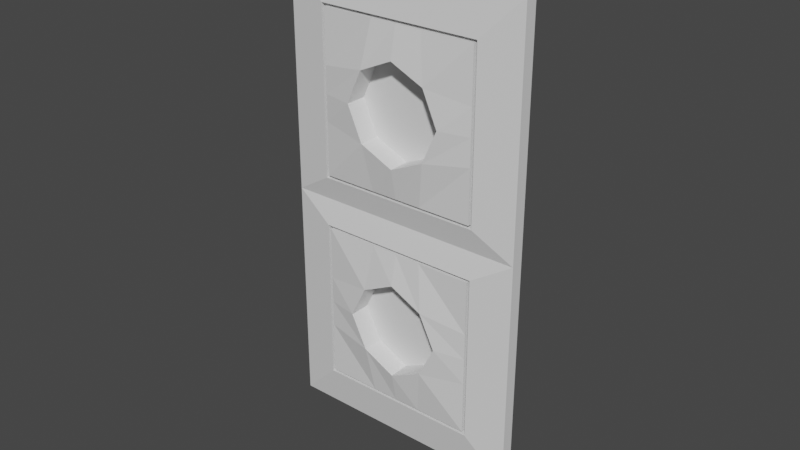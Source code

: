 # Source: socket_2Slots.blend  (saved by Blender 2.82.7; exported with 4.5.12 LTS)
import bpy
from mathutils import Matrix  # noqa: F401  (used for matrix-valued properties, if any)

bpy.ops.wm.read_factory_settings(use_empty=True)
scene = bpy.context.scene
scene.name = 'Scene'

# ---- materials (node trees are filled in below, after node groups)
mat_material = bpy.data.materials.new('Material')
mat_material.alpha_threshold = 0.0
mat_material.use_transparent_shadow = False
mat_material.line_color = (0.0, 0.0, 0.0, 1.0)

# ---- material node trees
mat_material.use_nodes = True; mat_material.node_tree.nodes.clear()
_N = mat_material.node_tree.nodes; _L = mat_material.node_tree.links
n0 = _N.new('ShaderNodeOutputMaterial'); n0.name = 'Material Output'; n0.location = (300, 300)
n1 = _N.new('ShaderNodeBsdfPrincipled'); n1.name = 'Principled BSDF'; n1.location = (10, 300)
n1.distribution = 'GGX'
n1.subsurface_method = 'BURLEY'
n1.inputs[2].default_value = 0.4
n1.inputs[3].default_value = 1.45
n1.inputs[27].default_value = (0.0, 0.0, 0.0, 1.0)
n1.inputs[28].default_value = 1.0
_L.new(n1.outputs[0], n0.inputs[0])
n0.is_active_output = True

# ---- world
world_world = bpy.data.worlds.new('World'); scene.world = world_world
world_world.use_nodes = True; world_world.node_tree.nodes.clear()
_N = world_world.node_tree.nodes; _L = world_world.node_tree.links
n0 = _N.new('ShaderNodeOutputWorld'); n0.name = 'World Output'; n0.location = (300, 300)
n1 = _N.new('ShaderNodeBackground'); n1.name = 'Background'; n1.location = (10, 300)
n1.inputs[0].default_value = (0.05088, 0.05088, 0.05088, 1.0)
_L.new(n1.outputs[0], n0.inputs[0])
n0.is_active_output = True
world_world.color = (0.05088, 0.05088, 0.05088)
world_world.use_sun_shadow = False
world_world.sun_shadow_jitter_overblur = 0.0

# ---- meshes
me_socket = bpy.data.meshes.new('Socket')
me_socket.from_pydata([(0.04, 5.588e-09, 0.15), (0.04, 0.0, 0.0), (0.04, -0.004, 0.15), (0.04, -0.004, 0.0), (-0.04, 5.588e-09, 0.15), (-0.04, 0.0, 0.0), (-0.04, -0.004, 0.15), (-0.04, -0.004, 0.0), (-0.04, -0.004, 0.075), (-0.04, 2.794e-09, 0.075), (0.04, -0.004, 0.075), (0.04, 2.794e-09, 0.075), (-0.027, -0.006, 0.013), (0.027, -0.006, 0.013), (-0.027, -0.006, 0.137), (0.027, -0.006, 0.137), (-0.027, -0.006, 0.067), (0.027, -0.006, 0.067), (-0.027, -0.006, 0.083), (0.027, -0.006, 0.083), (-0.027, -0.004, 0.137), (0.027, -0.004, 0.137), (-0.027, -0.004, 0.083), (0.027, -0.004, 0.083), (-0.027, -0.004, 0.013), (0.027, -0.004, 0.013), (-0.027, -0.004, 0.067), (0.027, -0.004, 0.067), (0.026, -0.004, 0.066), (0.026, -0.004, 0.014), (-0.026, -0.004, 0.066), (-0.026, -0.004, 0.014), (0.026, -0.006, 0.066), (0.026, -0.006, 0.014), (-0.026, -0.006, 0.066), (-0.026, -0.006, 0.014), (0.026, -0.004, 0.084), (-0.026, -0.004, 0.084), (0.026, -0.004, 0.136), (-0.026, -0.004, 0.136), (0.026, -0.006, 0.084), (-0.026, -0.006, 0.084), (0.026, -0.006, 0.136), (-0.026, -0.006, 0.136), (0.04, -0.004, 0.05), (0.04, -0.004, 0.025), (0.04, 1.863e-09, 0.05), (0.04, 9.313e-10, 0.025), (-0.04, -0.004, 0.025), (-0.04, -0.004, 0.05), (-0.04, 9.313e-10, 0.025), (-0.04, 1.863e-09, 0.05), (0.027, -0.006, 0.031), (0.027, -0.006, 0.049), (-0.027, -0.006, 0.031), (-0.027, -0.006, 0.049), (0.027, -0.004, 0.031), (0.027, -0.004, 0.049), (-0.027, -0.004, 0.031), (-0.027, -0.004, 0.049), (0.026, -0.004, 0.04867), (0.026, -0.004, 0.03133), (-0.026, -0.004, 0.04867), (-0.026, -0.004, 0.03133), (0.026, -0.006, 0.04867), (0.026, -0.006, 0.03133), (-0.026, -0.006, 0.04867), (-0.026, -0.006, 0.03133), (-0.01333, -0.004, 0.0), (0.01333, -0.004, 0.0), (0.01333, -0.004, 0.15), (-0.01333, -0.004, 0.15), (-0.01333, 0.0, 0.0), (0.01333, 0.0, 0.0), (0.01333, 5.588e-09, 0.15), (-0.01333, 5.588e-09, 0.15), (-0.01333, -0.004, 0.075), (0.01333, -0.004, 0.075), (-0.009, -0.006, 0.013), (0.009, -0.006, 0.013), (-0.009, -0.006, 0.137), (0.009, -0.006, 0.137), (-0.009, -0.006, 0.067), (0.009, -0.006, 0.067), (-0.009, -0.006, 0.083), (0.009, -0.006, 0.083), (-0.009, -0.004, 0.137), (0.009, -0.004, 0.137), (-0.009, -0.004, 0.083), (0.009, -0.004, 0.083), (-0.009, -0.004, 0.013), (0.009, -0.004, 0.013), (-0.009, -0.004, 0.067), (0.009, -0.004, 0.067), (0.008667, -0.004, 0.066), (-0.008667, -0.004, 0.066), (0.008667, -0.004, 0.014), (-0.008667, -0.004, 0.014), (0.008667, -0.006, 0.066), (-0.008667, -0.006, 0.066), (0.008667, -0.006, 0.014), (-0.008667, -0.006, 0.014), (0.008667, -0.004, 0.084), (-0.008667, -0.004, 0.084), (0.008667, -0.004, 0.136), (-0.008667, -0.004, 0.136), (0.008667, -0.006, 0.084), (-0.008667, -0.006, 0.084), (0.008667, -0.006, 0.136), (-0.008667, -0.006, 0.136), (0.01073, -0.008, 0.02927), (-0.01073, -0.008, 0.02927), (0.01073, -0.008, 0.05073), (-0.01073, -0.008, 0.05073), (-0.04, -0.004, 0.1), (-0.04, -0.004, 0.125), (-0.04, 3.725e-09, 0.1), (-0.04, 4.657e-09, 0.125), (0.04, -0.004, 0.125), (0.04, -0.004, 0.1), (0.04, 4.657e-09, 0.125), (0.04, 3.725e-09, 0.1), (0.027, -0.006, 0.119), (0.027, -0.006, 0.101), (-0.027, -0.006, 0.119), (-0.027, -0.006, 0.101), (0.027, -0.004, 0.119), (0.027, -0.004, 0.101), (-0.027, -0.004, 0.119), (-0.027, -0.004, 0.101), (0.026, -0.004, 0.1013), (0.026, -0.004, 0.1187), (-0.026, -0.004, 0.1013), (-0.026, -0.004, 0.1187), (0.026, -0.006, 0.1013), (0.026, -0.006, 0.1187), (-0.026, -0.006, 0.1013), (-0.026, -0.006, 0.1187), (-0.01104, -0.008, 0.121), (-0.01104, -0.008, 0.09896), (0.01104, -0.008, 0.121), (0.01104, -0.008, 0.09896), (1.211e-08, -0.004, 0.0), (1.024e-08, -0.004, 0.15), (1.211e-08, 0.0, 0.0), (1.024e-08, 5.588e-09, 0.15), (1.211e-08, -0.004, 0.075), (0.0, -0.006, 0.013), (0.0, -0.006, 0.137), (0.0, -0.006, 0.067), (0.0, -0.006, 0.083), (0.0, -0.004, 0.137), (0.0, -0.004, 0.083), (0.0, -0.004, 0.013), (0.0, -0.004, 0.067), (0.0, -0.004, 0.066), (0.0, -0.004, 0.014), (0.0, -0.006, 0.066), (0.0, -0.006, 0.014), (0.0, -0.004, 0.084), (0.0, -0.004, 0.136), (0.0, -0.006, 0.084), (0.0, -0.006, 0.136), (0.0, -0.008, 0.024), (0.0, -0.008, 0.056), (0.0, -0.008, 0.094), (0.0, -0.008, 0.126), (-0.04, -0.004, 0.1125), (-0.04, 4.191e-09, 0.1125), (0.04, -0.004, 0.1125), (0.04, 4.191e-09, 0.1125), (0.027, -0.006, 0.11), (-0.027, -0.006, 0.11), (0.027, -0.004, 0.11), (-0.027, -0.004, 0.11), (0.026, -0.004, 0.11), (-0.026, -0.004, 0.11), (0.026, -0.006, 0.11), (-0.026, -0.006, 0.11), (-0.016, -0.008, 0.11), (0.016, -0.008, 0.11), (0.04, -0.004, 0.0375), (0.04, 1.397e-09, 0.0375), (-0.04, -0.004, 0.0375), (-0.04, 1.397e-09, 0.0375), (0.027, -0.006, 0.04), (-0.027, -0.006, 0.04), (0.027, -0.004, 0.04), (-0.027, -0.004, 0.04), (0.026, -0.004, 0.04), (-0.026, -0.004, 0.04), (0.026, -0.006, 0.04), (-0.026, -0.006, 0.04), (0.016, -0.008, 0.04), (-0.016, -0.008, 0.04), (-0.016, -0.001, 0.11), (0.0, -0.001, 0.024), (-0.01073, -0.001, 0.02927), (0.0, -0.001, 0.056), (-0.01073, -0.001, 0.05073), (0.016, -0.001, 0.04), (0.01073, -0.001, 0.02927), (-0.016, -0.001, 0.04), (0.01073, -0.001, 0.05073), (0.0, -0.001, 0.04), (-0.01104, -0.001, 0.09896), (0.016, -0.001, 0.11), (0.01104, -0.001, 0.09896), (0.0, -0.001, 0.094), (0.0, -0.001, 0.126), (0.01104, -0.001, 0.121), (-0.01104, -0.001, 0.121), (0.0, -0.001, 0.11)], [], [(73, 1, 3, 69), (118, 120, 0, 2), (75, 4, 6, 71), (117, 115, 6, 4), (51, 49, 8, 9), (44, 46, 11, 10), (68, 78, 12, 7), (80, 71, 6, 14), (76, 82, 16, 8), (45, 52, 13, 3), (48, 7, 12, 54), (76, 8, 18, 84), (118, 2, 15, 122), (115, 124, 14, 6), (80, 14, 20, 86), (122, 15, 21, 126), (125, 18, 22, 129), (84, 18, 22, 88), (54, 12, 24, 58), (83, 17, 27, 93), (79, 13, 25, 91), (53, 17, 27, 57), (60, 57, 27, 28), (94, 93, 27, 28), (62, 30, 26, 59), (91, 25, 29, 96), (63, 31, 35, 67), (94, 28, 32, 98), (60, 28, 32, 64), (96, 29, 33, 100), (113, 99, 34, 66), (102, 36, 23, 89), (130, 36, 23, 127), (132, 129, 22, 37), (87, 104, 38, 21), (132, 37, 41, 136), (131, 38, 42, 135), (103, 37, 41, 107), (105, 39, 43, 109), (140, 108, 42, 135), (101, 111, 67, 35), (194, 113, 66, 192), (29, 61, 65, 33), (189, 60, 64, 191), (30, 62, 66, 34), (190, 63, 67, 192), (31, 63, 58, 24), (190, 62, 59, 188), (29, 25, 56, 61), (189, 187, 57, 60), (13, 52, 56, 25), (185, 53, 57, 187), (16, 55, 59, 26), (186, 54, 58, 188), (8, 49, 55, 16), (183, 48, 54, 186), (10, 17, 53, 44), (181, 185, 52, 45), (3, 1, 47, 45), (181, 182, 46, 44), (5, 7, 48, 50), (184, 183, 49, 51), (191, 64, 112, 193), (164, 113, 199, 198), (33, 65, 110, 100), (158, 163, 111, 101), (137, 43, 109, 138), (166, 162, 108, 140), (38, 104, 108, 42), (160, 105, 109, 162), (36, 102, 106, 40), (159, 103, 107, 161), (20, 39, 105, 86), (151, 160, 104, 87), (37, 103, 88, 22), (159, 102, 89, 152), (64, 32, 98, 112), (164, 157, 99, 113), (31, 97, 101, 35), (156, 96, 100, 158), (30, 95, 99, 34), (155, 94, 98, 157), (24, 90, 97, 31), (153, 91, 96, 156), (30, 26, 92, 95), (155, 154, 93, 94), (12, 78, 90, 24), (147, 79, 91, 153), (16, 82, 92, 26), (149, 83, 93, 154), (19, 85, 89, 23), (150, 84, 88, 152), (15, 81, 87, 21), (148, 80, 86, 151), (10, 77, 85, 19), (146, 76, 84, 150), (10, 17, 83, 77), (146, 149, 82, 76), (15, 2, 70, 81), (148, 143, 71, 80), (3, 13, 79, 69), (142, 147, 78, 68), (0, 74, 70, 2), (145, 75, 71, 143), (5, 72, 68, 7), (144, 73, 69, 142), (161, 165, 141, 106), (141, 165, 208, 207), (41, 136, 139, 107), (178, 137, 138, 179), (106, 141, 134, 40), (180, 140, 135, 177), (36, 130, 134, 40), (175, 131, 135, 177), (39, 133, 137, 43), (176, 132, 136, 178), (39, 20, 128, 133), (176, 174, 129, 132), (38, 131, 126, 21), (175, 130, 127, 173), (14, 124, 128, 20), (172, 125, 129, 174), (19, 123, 127, 23), (171, 122, 126, 173), (8, 18, 125, 114), (167, 172, 124, 115), (10, 119, 123, 19), (169, 118, 122, 171), (9, 8, 114, 116), (168, 167, 115, 117), (10, 11, 121, 119), (169, 170, 120, 118), (140, 180, 206, 210), (107, 139, 165, 161), (72, 144, 142, 68), (74, 145, 143, 70), (69, 79, 147, 142), (81, 70, 143, 148), (77, 83, 149, 146), (77, 146, 150, 85), (81, 148, 151, 87), (85, 150, 152, 89), (82, 149, 154, 92), (78, 147, 153, 90), (95, 92, 154, 155), (90, 153, 156, 97), (95, 155, 157, 99), (97, 156, 158, 101), (112, 98, 157, 164), (103, 159, 152, 88), (86, 105, 160, 151), (102, 159, 161, 106), (104, 160, 162, 108), (138, 109, 162, 166), (100, 110, 163, 158), (112, 164, 198, 203), (138, 166, 209, 211), (119, 121, 170, 169), (116, 114, 167, 168), (119, 169, 171, 123), (114, 125, 172, 167), (123, 171, 173, 127), (124, 172, 174, 128), (131, 175, 173, 126), (133, 128, 174, 176), (133, 176, 178, 137), (130, 175, 177, 134), (141, 180, 177, 134), (136, 178, 179, 139), (139, 179, 195, 205), (194, 111, 197, 202), (193, 112, 203, 200), (65, 191, 193, 110), (50, 48, 183, 184), (45, 47, 182, 181), (44, 53, 185, 181), (49, 183, 186, 55), (55, 186, 188, 59), (52, 185, 187, 56), (61, 56, 187, 189), (63, 190, 188, 58), (62, 190, 192, 66), (61, 189, 191, 65), (111, 194, 192, 67), (204, 198, 199, 202), (200, 203, 198, 204), (201, 200, 204, 196), (196, 204, 202, 197), (111, 163, 196, 197), (113, 194, 202, 199), (110, 193, 200, 201), (163, 110, 201, 196), (212, 209, 210, 206), (195, 211, 209, 212), (205, 195, 212, 208), (208, 212, 206, 207), (165, 139, 205, 208), (166, 140, 210, 209), (179, 138, 211, 195), (180, 141, 207, 206)])
_uv = me_socket.uv_layers.new(name='UVMap')
_uv.uv.foreach_set('vector', [0.2917, 0.5, 0.375, 0.5, 0.375, 0.75, 0.2917, 0.75, 0.5833, 0.75, 0.5833, 0.5, 0.625, 0.5, 0.625, 0.75, 0.7917, 0.5, 0.875, 0.5, 0.875, 0.75, 0.7917, 0.75, 0.75, 0.5, 0.75, 0.75, 0.875, 0.75, 0.875, 0.5, 0.375, 0.5, 0.375, 0.75, 0.5, 0.75, 0.5, 0.5, 0.4583, 0.75, 0.4583, 0.5, 0.5, 0.5, 0.5, 0.75, 0.2083, 0.75, 0.0, 0.0, 0.0, 0.0, 0.125, 0.75, 0.0, 0.0, 0.7917, 0.75, 0.875, 0.75, 0.0, 0.0, 0.0, 0.0, 0.0, 0.0, 0.0, 0.0, 0.0, 0.0, 0.25, 0.5, 0.0, 0.0, 0.0, 0.0, 0.375, 0.75, 0.08333, 0.5, 0.125, 0.75, 0.0, 0.0, 0.0, 0.0, 0.0, 0.0, 0.0, 0.0, 0.0, 0.0, 0.0, 0.0, 0.4167, 0.5, 0.625, 0.75, 0.0, 0.0, 0.0, 0.0, 0.5833, 0.5, 0.0, 0.0, 0.0, 0.0, 0.875, 0.75, 0.0, 0.0, 0.0, 0.0, 0.0, 0.0, 0.0, 0.0, 0.0, 0.0, 0.0, 0.0, 0.0, 0.0, 0.0, 0.0, 0.0, 0.0, 0.0, 0.0, 0.0, 0.0, 0.0, 0.0, 0.0, 0.0, 0.0, 0.0, 0.0, 0.0, 0.0, 0.0, 0.0, 0.0, 0.0, 0.0, 0.0, 0.0, 0.0, 0.0, 0.0, 0.0, 0.0, 0.0, 0.0, 0.0, 0.0, 0.0, 0.0, 0.0, 0.0, 0.0, 0.0, 0.0, 0.0, 0.0, 0.0, 0.0, 0.0, 0.0, 0.0, 0.0, 0.0, 0.0, 0.0, 0.0, 0.0, 0.0, 0.0, 0.0, 0.0, 0.0, 0.0, 0.0, 0.0, 0.0, 0.0, 0.0, 0.0, 0.0, 0.0, 0.0, 0.0, 0.0, 0.0, 0.0, 0.0, 0.0, 0.0, 0.0, 0.0, 0.0, 0.0, 0.0, 0.0, 0.0, 0.0, 0.0, 0.0, 0.0, 0.0, 0.0, 0.0, 0.0, 0.0, 0.0, 0.0, 0.0, 0.0, 0.0, 0.0, 0.0, 0.0, 0.0, 0.0, 0.0, 0.0, 0.0, 0.0, 0.0, 0.0, 0.0, 0.0, 0.0, 0.0, 0.0, 0.0, 0.0, 0.0, 0.0, 0.0, 0.0, 0.0, 0.0, 0.0, 0.0, 0.0, 0.0, 0.0, 0.0, 0.0, 0.0, 0.0, 0.0, 0.0, 0.0, 0.0, 0.0, 0.0, 0.0, 0.0, 0.0, 0.0, 0.0, 0.0, 0.0, 0.0, 0.0, 0.0, 0.0, 0.0, 0.0, 0.0, 0.0, 0.0, 0.0, 0.0, 0.0, 0.0, 0.0, 0.0, 0.0, 0.0, 0.0, 0.0, 0.0, 0.0, 0.0, 0.0, 0.0, 0.0, 0.0, 0.0, 0.0, 0.0, 0.0, 0.0, 0.0, 0.0, 0.0, 0.0, 0.0, 0.0, 0.0, 0.0, 0.0, 0.0, 0.0, 0.0, 0.0, 0.0, 0.0, 0.0, 0.0, 0.0, 0.0, 0.0, 0.0, 0.0, 0.0, 0.0, 0.0, 0.0, 0.0, 0.0, 0.0, 0.0, 0.0, 0.0, 0.0, 0.0, 0.0, 0.0, 0.0, 0.0, 0.0, 0.0, 0.0, 0.0, 0.0, 0.0, 0.0, 0.0, 0.0, 0.0, 0.0, 0.0, 0.0, 0.0, 0.0, 0.0, 0.0, 0.0, 0.0, 0.0, 0.0, 0.0, 0.0, 0.0, 0.0, 0.0, 0.0, 0.0, 0.0, 0.0, 0.0, 0.0, 0.0, 0.0, 0.0, 0.0, 0.0, 0.0, 0.0, 0.0, 0.0, 0.0, 0.0, 0.0, 0.0, 0.0, 0.0, 0.0, 0.0, 0.0, 0.0, 0.0, 0.0, 0.0, 0.0, 0.0, 0.0, 0.0, 0.0, 0.0, 0.0, 0.0, 0.0, 0.0, 0.0, 0.0, 0.0, 0.0, 0.0, 0.0, 0.0, 0.0, 0.0, 0.0, 0.0, 0.0, 0.0, 0.0, 0.0, 0.0, 0.0, 0.0, 0.0, 0.0, 0.0, 0.0, 0.0, 0.0, 0.0, 0.0, 0.0, 0.0, 0.0, 0.0, 0.0, 0.0, 0.0, 0.04167, 0.25, 0.0, 0.0, 0.0, 0.0, 0.0625, 0.375, 0.08333, 0.5, 0.0, 0.0, 0.0, 0.0, 0.0, 0.0, 0.0, 0.0, 0.0, 0.0, 0.125, 0.25, 0.1875, 0.375, 0.0, 0.0, 0.0, 0.0, 0.25, 0.5, 0.375, 0.75, 0.375, 0.5, 0.4167, 0.5, 0.4167, 0.75, 0.4375, 0.75, 0.4375, 0.5, 0.4583, 0.5, 0.4583, 0.75, 0.125, 0.5, 0.125, 0.75, 0.25, 0.75, 0.25, 0.5, 0.3125, 0.5, 0.3125, 0.75, 0.375, 0.75, 0.375, 0.5, 0.0, 0.0, 0.0, 0.0, 0.0, 0.0, 0.0, 0.0, 0.0, 0.0, 0.0, 0.0, 0.0, 0.0, 0.0, 0.0, 0.0, 0.0, 0.0, 0.0, 0.0, 0.0, 0.0, 0.0, 0.0, 0.0, 0.0, 0.0, 0.0, 0.0, 0.0, 0.0, 0.0, 0.0, 0.0, 0.0, 0.0, 0.0, 0.0, 0.0, 0.0, 0.0, 0.0, 0.0, 0.0, 0.0, 0.0, 0.0, 0.0, 0.0, 0.0, 0.0, 0.0, 0.0, 0.0, 0.0, 0.0, 0.0, 0.0, 0.0, 0.0, 0.0, 0.0, 0.0, 0.0, 0.0, 0.0, 0.0, 0.0, 0.0, 0.0, 0.0, 0.0, 0.0, 0.0, 0.0, 0.0, 0.0, 0.0, 0.0, 0.0, 0.0, 0.0, 0.0, 0.0, 0.0, 0.0, 0.0, 0.0, 0.0, 0.0, 0.0, 0.0, 0.0, 0.0, 0.0, 0.0, 0.0, 0.0, 0.0, 0.0, 0.0, 0.0, 0.0, 0.0, 0.0, 0.0, 0.0, 0.0, 0.0, 0.0, 0.0, 0.0, 0.0, 0.0, 0.0, 0.0, 0.0, 0.0, 0.0, 0.0, 0.0, 0.0, 0.0, 0.0, 0.0, 0.0, 0.0, 0.0, 0.0, 0.0, 0.0, 0.0, 0.0, 0.0, 0.0, 0.0, 0.0, 0.0, 0.0, 0.0, 0.0, 0.0, 0.0, 0.0, 0.0, 0.0, 0.0, 0.0, 0.0, 0.0, 0.0, 0.0, 0.0, 0.0, 0.0, 0.0, 0.0, 0.0, 0.0, 0.0, 0.0, 0.0, 0.0, 0.0, 0.0, 0.0, 0.0, 0.0, 0.0, 0.0, 0.0, 0.0, 0.0, 0.0, 0.0, 0.0, 0.0, 0.0, 0.0, 0.0, 0.0, 0.0, 0.0, 0.0, 0.0, 0.0, 0.0, 0.0, 0.0, 0.0, 0.0, 0.0, 0.0, 0.0, 0.0, 0.0, 0.0, 0.0, 0.0, 0.0, 0.0, 0.0, 0.0, 0.0, 0.0, 0.0, 0.0, 0.0, 0.0, 0.0, 0.0, 0.0, 0.0, 0.0, 0.0, 0.0, 0.0, 0.0, 0.0, 0.0, 0.0, 0.0, 0.0, 0.0, 0.0, 0.0, 0.0, 0.0, 0.0, 0.0, 0.0, 0.0, 0.0, 0.0, 0.0, 0.0, 0.0, 0.0, 0.0, 0.0, 0.0, 0.0, 0.0, 0.0, 0.0, 0.0, 0.0, 0.0, 0.0, 0.0, 0.0, 0.0, 0.0, 0.0, 0.0, 0.0, 0.0, 0.0, 0.0, 0.0, 0.0, 0.0, 0.0, 0.0, 0.0, 0.0, 0.0, 0.0, 0.0, 0.0, 0.0, 0.0, 0.0, 0.0, 0.0, 0.0, 0.0, 0.0, 0.0, 0.0, 0.0, 0.0, 0.0, 0.0, 0.0, 0.0, 0.0, 0.0, 0.0, 0.625, 0.75, 0.7083, 0.75, 0.0, 0.0, 0.0, 0.0, 0.75, 0.75, 0.7917, 0.75, 0.0, 0.0, 0.375, 0.75, 0.0, 0.0, 0.0, 0.0, 0.2917, 0.75, 0.25, 0.75, 0.0, 0.0, 0.0, 0.0, 0.2083, 0.75, 0.625, 0.5, 0.7083, 0.5, 0.7083, 0.75, 0.625, 0.75, 0.75, 0.5, 0.7917, 0.5, 0.7917, 0.75, 0.75, 0.75, 0.125, 0.5, 0.2083, 0.5, 0.2083, 0.75, 0.125, 0.75, 0.25, 0.5, 0.2917, 0.5, 0.2917, 0.75, 0.25, 0.75, 0.0, 0.0, 0.0, 0.0, 0.0, 0.0, 0.0, 0.0, 0.0, 0.0, 0.0, 0.0, 0.0, 0.0, 0.0, 0.0, 0.0, 0.0, 0.0, 0.0, 0.0, 0.0, 0.0, 0.0, 0.0, 0.0, 0.0, 0.0, 0.0, 0.0, 0.0, 0.0, 0.0, 0.0, 0.0, 0.0, 0.0, 0.0, 0.0, 0.0, 0.0, 0.0, 0.0, 0.0, 0.0, 0.0, 0.0, 0.0, 0.0, 0.0, 0.0, 0.0, 0.0, 0.0, 0.0, 0.0, 0.0, 0.0, 0.0, 0.0, 0.0, 0.0, 0.0, 0.0, 0.0, 0.0, 0.0, 0.0, 0.0, 0.0, 0.0, 0.0, 0.0, 0.0, 0.0, 0.0, 0.0, 0.0, 0.0, 0.0, 0.0, 0.0, 0.0, 0.0, 0.0, 0.0, 0.0, 0.0, 0.0, 0.0, 0.0, 0.0, 0.0, 0.0, 0.0, 0.0, 0.0, 0.0, 0.0, 0.0, 0.0, 0.0, 0.0, 0.0, 0.0, 0.0, 0.0, 0.0, 0.0, 0.0, 0.0, 0.0, 0.0, 0.0, 0.0, 0.0, 0.0, 0.0, 0.0, 0.0, 0.0, 0.0, 0.0, 0.0, 0.0, 0.0, 0.0, 0.0, 0.0, 0.0, 0.0, 0.0, 0.0, 0.0, 0.0, 0.0, 0.0, 0.0, 0.0, 0.0, 0.0, 0.0, 0.0, 0.0, 0.0, 0.0, 0.0, 0.0, 0.0, 0.0, 0.2917, 0.25, 0.4375, 0.375, 0.0, 0.0, 0.0, 0.0, 0.5833, 0.5, 0.0, 0.0, 0.2083, 0.25, 0.0, 0.0, 0.0, 0.0, 0.3125, 0.375, 0.4167, 0.5, 0.0, 0.0, 0.0, 0.0, 0.5, 0.5, 0.5, 0.75, 0.625, 0.75, 0.625, 0.5, 0.6875, 0.5, 0.6875, 0.75, 0.75, 0.75, 0.75, 0.5, 0.5, 0.75, 0.5, 0.5, 0.5417, 0.5, 0.5417, 0.75, 0.5625, 0.75, 0.5625, 0.5, 0.5833, 0.5, 0.5833, 0.75, 0.0, 0.0, 0.0, 0.0, 0.0, 0.0, 0.0, 0.0, 0.0, 0.0, 0.0, 0.0, 0.0, 0.0, 0.0, 0.0, 0.2083, 0.5, 0.25, 0.5, 0.25, 0.75, 0.2083, 0.75, 0.7083, 0.5, 0.75, 0.5, 0.75, 0.75, 0.7083, 0.75, 0.2917, 0.75, 0.0, 0.0, 0.0, 0.0, 0.25, 0.75, 0.0, 0.0, 0.7083, 0.75, 0.75, 0.75, 0.0, 0.0, 0.0, 0.0, 0.0, 0.0, 0.0, 0.0, 0.0, 0.0, 0.0, 0.0, 0.0, 0.0, 0.0, 0.0, 0.0, 0.0, 0.0, 0.0, 0.0, 0.0, 0.0, 0.0, 0.0, 0.0, 0.0, 0.0, 0.0, 0.0, 0.0, 0.0, 0.0, 0.0, 0.0, 0.0, 0.0, 0.0, 0.0, 0.0, 0.0, 0.0, 0.0, 0.0, 0.0, 0.0, 0.0, 0.0, 0.0, 0.0, 0.0, 0.0, 0.0, 0.0, 0.0, 0.0, 0.0, 0.0, 0.0, 0.0, 0.0, 0.0, 0.0, 0.0, 0.0, 0.0, 0.0, 0.0, 0.0, 0.0, 0.0, 0.0, 0.0, 0.0, 0.0, 0.0, 0.0, 0.0, 0.0, 0.0, 0.0, 0.0, 0.0, 0.0, 0.0, 0.0, 0.0, 0.0, 0.0, 0.0, 0.0, 0.0, 0.0, 0.0, 0.0, 0.0, 0.0, 0.0, 0.0, 0.0, 0.0, 0.0, 0.0, 0.0, 0.0, 0.0, 0.0, 0.0, 0.0, 0.0, 0.0, 0.0, 0.0, 0.0, 0.0, 0.0, 0.0, 0.0, 0.0, 0.0, 0.0, 0.0, 0.0, 0.0, 0.0, 0.0, 0.0, 0.0, 0.0, 0.0, 0.0, 0.0, 0.0, 0.0, 0.0, 0.0, 0.0, 0.0, 0.0, 0.0, 0.0, 0.0, 0.0, 0.0, 0.0, 0.0, 0.0, 0.0, 0.0, 0.0, 0.0, 0.0, 0.0, 0.0, 0.5417, 0.75, 0.5417, 0.5, 0.5625, 0.5, 0.5625, 0.75, 0.625, 0.5, 0.625, 0.75, 0.6875, 0.75, 0.6875, 0.5, 0.2083, 0.25, 0.3125, 0.375, 0.0, 0.0, 0.0, 0.0, 0.2917, 0.25, 0.0, 0.0, 0.0, 0.0, 0.4375, 0.375, 0.0, 0.0, 0.0, 0.0, 0.0, 0.0, 0.0, 0.0, 0.0, 0.0, 0.0, 0.0, 0.0, 0.0, 0.0, 0.0, 0.0, 0.0, 0.0, 0.0, 0.0, 0.0, 0.0, 0.0, 0.0, 0.0, 0.0, 0.0, 0.0, 0.0, 0.0, 0.0, 0.0, 0.0, 0.0, 0.0, 0.0, 0.0, 0.0, 0.0, 0.0, 0.0, 0.0, 0.0, 0.0, 0.0, 0.0, 0.0, 0.0, 0.0, 0.0, 0.0, 0.0, 0.0, 0.0, 0.0, 0.0, 0.0, 0.0, 0.0, 0.0, 0.0, 0.0, 0.0, 0.0, 0.0, 0.0, 0.0, 0.0, 0.0, 0.0, 0.0, 0.0, 0.0, 0.0, 0.0, 0.0, 0.0, 0.0, 0.0, 0.0, 0.0, 0.0, 0.0, 0.0, 0.0, 0.0, 0.0, 0.0, 0.0, 0.0, 0.0, 0.0, 0.0, 0.0, 0.0, 0.25, 0.5, 0.25, 0.75, 0.3125, 0.75, 0.3125, 0.5, 0.4167, 0.75, 0.4167, 0.5, 0.4375, 0.5, 0.4375, 0.75, 0.125, 0.25, 0.0, 0.0, 0.0, 0.0, 0.1875, 0.375, 0.04167, 0.25, 0.0625, 0.375, 0.0, 0.0, 0.0, 0.0, 0.0, 0.0, 0.0, 0.0, 0.0, 0.0, 0.0, 0.0, 0.0, 0.0, 0.0, 0.0, 0.0, 0.0, 0.0, 0.0, 0.0, 0.0, 0.0, 0.0, 0.0, 0.0, 0.0, 0.0, 0.0, 0.0, 0.0, 0.0, 0.0, 0.0, 0.0, 0.0, 0.0, 0.0, 0.0, 0.0, 0.0, 0.0, 0.0, 0.0, 0.0, 0.0, 0.0, 0.0, 0.0, 0.0, 0.0, 0.0, 0.0, 0.0, 0.0, 0.0, 0.0, 0.0, 0.0, 0.0, 0.0, 0.0, 0.0, 0.0, 0.0, 0.0, 0.0, 0.0, 0.0, 0.0, 0.0, 0.0, 0.0, 0.0, 0.0, 0.0, 0.0, 0.0, 0.0, 0.0, 0.0, 0.0, 0.0, 0.0, 0.0, 0.0, 0.0, 0.0, 0.0, 0.0, 0.0, 0.0, 0.0, 0.0, 0.0, 0.0, 0.0, 0.0, 0.0, 0.0, 0.0, 0.0, 0.0, 0.0, 0.0, 0.0, 0.0, 0.0, 0.0, 0.0, 0.0, 0.0, 0.0, 0.0, 0.0, 0.0, 0.0, 0.0, 0.0, 0.0, 0.0, 0.0, 0.0, 0.0, 0.0, 0.0, 0.0, 0.0, 0.0, 0.0, 0.0, 0.0, 0.0, 0.0, 0.0, 0.0, 0.0, 0.0, 0.0, 0.0, 0.0, 0.0, 0.0, 0.0, 0.0, 0.0, 0.0, 0.0, 0.0, 0.0, 0.0, 0.0, 0.0, 0.0, 0.0, 0.0, 0.0, 0.0, 0.0, 0.0, 0.0, 0.0, 0.0, 0.0, 0.0, 0.0, 0.0, 0.0, 0.0, 0.0, 0.0, 0.0, 0.0, 0.0, 0.0, 0.0, 0.0, 0.0, 0.0, 0.0, 0.0, 0.0, 0.0, 0.0, 0.0, 0.0, 0.0, 0.0])
me_socket.materials.append(mat_material)
me_socket.use_remesh_preserve_volume = False
me_socket.use_remesh_preserve_attributes = False
me_socket.use_mirror_vertex_groups = False
me_socket.update()

# ---- objects
ob_socket2slots = bpy.data.objects.new('Socket2Slots', me_socket)

# ---- transforms, parenting, visibility, modifiers, constraints
ob_socket2slots.location = (0.0, 0.0, 0.0)
ob_socket2slots.lock_rotations_4d = False
ob_socket2slots.empty_display_type = 'ARROWS'
ob_socket2slots.lineart.crease_threshold = 0.0

# ---- collection membership
scene.collection.objects.link(ob_socket2slots)

# ---- scene / render settings (as saved in the file)
scene.frame_start = 1; scene.frame_end = 250; scene.frame_set(1)
scene.render.engine = 'BLENDER_EEVEE_NEXT'
scene.cycles.use_denoising = False
scene.cycles.samples = 128
scene.cycles.sampling_pattern = 'TABULATED_SOBOL'
scene.cycles.use_adaptive_sampling = False
scene.cycles.use_light_tree = False
scene.view_settings.view_transform = 'Filmic'
bpy.context.view_layer.update()

# ---- added for rendering (the .blend has no active camera and no usable light): camera, sun
cam_auto = bpy.data.cameras.new('AutoCamera')
cam_auto.lens = 50.0
cam_auto.sensor_width = 36.0
cam_auto.clip_end = 1000.0
ob_auto_camera = bpy.data.objects.new('AutoCamera', cam_auto)
scene.collection.objects.link(ob_auto_camera)
ob_auto_camera.location = (0.185045, -0.226054, 0.223036)
ob_auto_camera.rotation_euler = (1.09748, -7.21219e-08, 0.694738)
scene.camera = ob_auto_camera
light_auto_sun = bpy.data.lights.new('AutoSun', 'SUN')
light_auto_sun.energy = 3.0
light_auto_sun.angle = 0.0523599
ob_auto_sun = bpy.data.objects.new('AutoSun', light_auto_sun)
scene.collection.objects.link(ob_auto_sun)
ob_auto_sun.rotation_euler = (0.872665, 0.174533, 0.523599)
bpy.context.view_layer.update()
